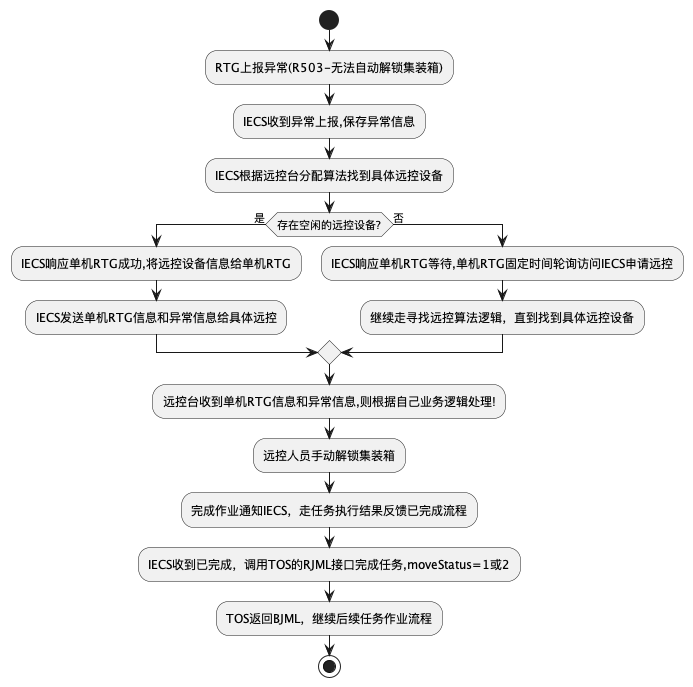

The diagram above was rendered by PlantUML. Its source (embedded in the PNG):
@startuml
start
:RTG上报异常(R503-无法自动解锁集装箱);
:IECS收到异常上报,保存异常信息;
:IECS根据远控台分配算法找到具体远控设备;
if (存在空闲的远控设备?) is (是) then
  :IECS响应单机RTG成功,将远控设备信息给单机RTG;
  :IECS发送单机RTG信息和异常信息给具体远控;
else (否)
  :IECS响应单机RTG等待,单机RTG固定时间轮询访问IECS申请远控;
  :继续走寻找远控算法逻辑，直到找到具体远控设备;
endif
:远控台收到单机RTG信息和异常信息,则根据自己业务逻辑处理!;
:远控人员手动解锁集装箱;
:完成作业通知IECS，走任务执行结果反馈已完成流程;
:IECS收到已完成，调用TOS的RJML接口完成任务,moveStatus=1或2;
:TOS返回BJML，继续后续任务作业流程;
stop
@enduml